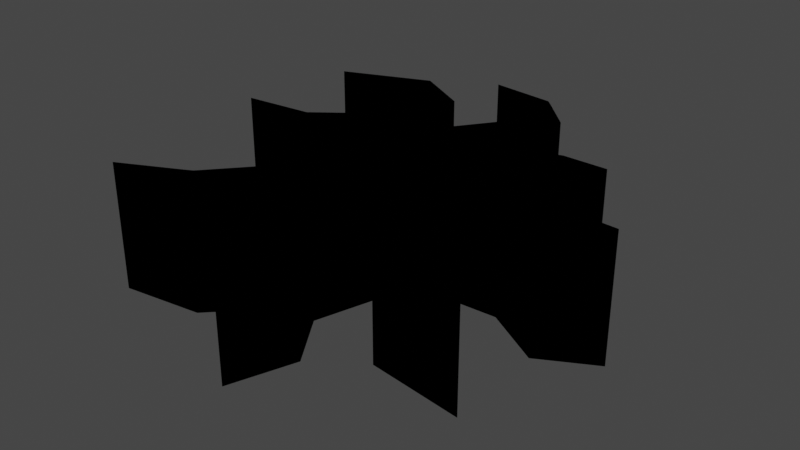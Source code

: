 # Source: GroundCrack.blend  (saved by Blender 3.6.11; exported with 4.5.12 LTS)
import bpy
from mathutils import Matrix  # noqa: F401  (used for matrix-valued properties, if any)

bpy.ops.wm.read_factory_settings(use_empty=True)
scene = bpy.context.scene
scene.name = 'Scene'

# ---- collections
col_fisura2_svg = bpy.data.collections.new('Fisura2.svg'); scene.collection.children.link(col_fisura2_svg)

# ---- materials (node trees are filled in below, after node groups)
mat_svgmat_003 = bpy.data.materials.new('SVGMat.003')
mat_svgmat_003.use_transparent_shadow = False
mat_svgmat_003.diffuse_color = (0.0, 0.0, 0.0, 1.0)

# ---- material node trees

# ---- world
world_world = bpy.data.worlds.new('World'); scene.world = world_world
world_world.use_nodes = True; world_world.node_tree.nodes.clear()
_N = world_world.node_tree.nodes; _L = world_world.node_tree.links
n0 = _N.new('ShaderNodeOutputWorld'); n0.name = 'World Output'; n0.location = (300, 300)
n1 = _N.new('ShaderNodeBackground'); n1.name = 'Background'; n1.location = (10, 300)
n1.inputs[0].default_value = (0.05088, 0.05088, 0.05088, 1.0)
_L.new(n1.outputs[0], n0.inputs[0])
n0.is_active_output = True
world_world.color = (0.05088, 0.05088, 0.05088)
world_world.use_sun_shadow = False
world_world.sun_shadow_jitter_overblur = 0.0

# ---- meshes
me_curve_001 = bpy.data.meshes.new('Curve.001')
me_curve_001.from_pydata([(-0.01945, 0.1056, 0.0), (0.0009332, 0.09295, 0.0), (0.007573, 0.08877, 0.0), (0.02024, 0.07092, 0.0), (-0.00871, 0.02779, 0.0), (-0.01054, 0.02896, 0.0), (-0.02396, 0.03878, 0.0), (-0.02382, 0.04263, 0.0), (-0.02268, 0.06091, 0.0), (-0.0223, 0.06798, 0.0), (-0.05171, 0.0855, 0.0), (-0.09856, 0.06576, 0.0), (-0.09821, 0.06585, 0.0), (-0.05619, 0.07206, 0.0), (-0.03163, 0.06126, 0.0), (-0.03335, 0.05323, 0.0), (-0.03678, 0.03809, 0.0), (-0.02596, 0.007497, 0.0), (-0.04873, 0.02166, 0.0), (-0.07075, 0.003751, 0.0), (-0.108, -0.000316, 0.0), (-0.1074, -0.0006986, 0.0), (-0.101, -0.003392, 0.0), (-0.07374, -0.01454, 0.0), (-0.04797, -0.006701, 0.0), (-0.02818, -0.0123, 0.0), (-0.01774, -0.02201, 0.0), (-0.03005, -0.04964, 0.0), (-0.05944, -0.08561, 0.0), (-0.06007, -0.08615, 0.0), (-0.06411, -0.08834, 0.0), (-0.09578, -0.1045, 0.0), (-0.09567, -0.1045, 0.0), (-0.09562, -0.1045, 0.0), (-0.05245, -0.09811, 0.0), (-0.02224, -0.06577, 0.0), (-0.01711, -0.0733, 0.0), (-0.001679, -0.09628, 0.0), (0.0009477, -0.1325, 0.0), (0.0009546, -0.1324, 0.0), (0.0009591, -0.1323, 0.0), (0.01314, -0.09594, 0.0), (-0.005419, -0.06642, 0.0), (0.006374, -0.02371, 0.0), (0.007533, -0.02435, 0.0), (0.01592, -0.02998, 0.0), (0.03581, -0.04362, 0.0), (0.03672, -0.05176, 0.0), (0.0393, -0.07647, 0.0), (0.09039, -0.0836, 0.0), (0.0903, -0.08356, 0.0), (0.05693, -0.06572, 0.0), (0.05601, -0.06038, 0.0), (0.05308, -0.04142, 0.0), (0.02473, -0.008217, 0.0), (0.05755, -0.006697, 0.0), (0.08855, -0.02611, 0.0), (0.1176, -0.009333, 0.0), (0.08258, -0.007075, 0.0), (0.0669, 0.00599, 0.0), (0.04018, 0.01158, 0.0), (0.04795, 0.01901, 0.0), (0.06316, 0.03324, 0.0), (0.08357, 0.04217, 0.0), (0.05983, 0.04259, 0.0), (0.02658, 0.02953, 0.0), (0.02924, 0.04327, 0.0), (0.03278, 0.06051, 0.0), (0.03665, 0.07878, 0.0), (0.01964, 0.09699, 0.0), (0.01613, 0.1006, 0.0), (0.01538, 0.1012, 0.0), (-0.01937, 0.1056, 0.0), (-0.00871, 0.02779, -1.492), (-0.01054, 0.02896, -1.492), (-0.02382, 0.04263, -1.492), (-0.02268, 0.06091, -1.492), (0.09039, -0.0836, -1.492), (0.0903, -0.08356, -1.492), (0.02473, -0.008217, -1.492), (0.05755, -0.006697, -1.492), (-0.02396, 0.03878, -1.492), (-0.03678, 0.03809, -1.492), (-0.07075, 0.003751, -1.492), (-0.108, -0.000316, -1.492), (-0.05245, -0.09811, -1.492), (-0.02224, -0.06577, -1.492), (-0.001679, -0.09628, -1.492), (0.01314, -0.09594, -1.492), (0.02658, 0.02953, -1.492), (0.02924, 0.04327, -1.492), (-0.1074, -0.0006986, -1.492), (0.0009332, 0.09295, -1.492), (0.007573, 0.08877, -1.492), (0.05601, -0.06038, -1.492), (0.05308, -0.04142, -1.492), (0.007533, -0.02435, -1.492), (0.01592, -0.02998, -1.492), (0.0393, -0.07647, -1.492), (0.05693, -0.06572, -1.492), (-0.05944, -0.08561, -1.492), (-0.06007, -0.08615, -1.492), (-0.101, -0.003392, -1.492), (-0.04797, -0.006701, -1.492), (0.0009477, -0.1325, -1.492), (-0.0223, 0.06798, -1.492), (-0.05171, 0.0855, -1.492), (0.0669, 0.00599, -1.492), (0.04018, 0.01158, -1.492), (0.04795, 0.01901, -1.492), (0.06316, 0.03324, -1.492), (-0.005419, -0.06642, -1.492), (0.006374, -0.02371, -1.492), (0.03278, 0.06051, -1.492), (0.05983, 0.04259, -1.492), (-0.01945, 0.1056, -1.492), (-0.01937, 0.1056, -1.492), (-0.09578, -0.1045, -1.492), (0.08258, -0.007075, -1.492), (-0.05619, 0.07206, -1.492), (-0.07374, -0.01454, -1.492), (0.03665, 0.07878, -1.492), (0.01964, 0.09699, -1.492), (-0.03005, -0.04964, -1.492), (-0.02596, 0.007497, -1.492), (0.02024, 0.07092, -1.492), (-0.09567, -0.1045, -1.492), (-0.03335, 0.05323, -1.492), (0.0009546, -0.1324, -1.492), (0.0009591, -0.1323, -1.492), (0.01613, 0.1006, -1.492), (0.01538, 0.1012, -1.492), (-0.06411, -0.08834, -1.492), (-0.09856, 0.06576, -1.492), (-0.01711, -0.0733, -1.492), (-0.03163, 0.06126, -1.492), (0.08357, 0.04217, -1.492), (0.03581, -0.04362, -1.492), (0.03672, -0.05176, -1.492), (-0.02818, -0.0123, -1.492), (-0.09562, -0.1045, -1.492), (-0.01774, -0.02201, -1.492), (0.08855, -0.02611, -1.492), (-0.09821, 0.06585, -1.492), (0.1176, -0.009333, -1.492), (-0.04873, 0.02166, -1.492), (0.0265, -0.00595, -1.492), (0.02708, -0.005212, -1.492), (0.03492, 0.004837, -1.492), (0.03542, 0.005478, -1.492), (0.03486, 0.004761, -1.492), (0.03621, 0.006488, -1.492), (0.02643, -0.006049, -1.492), (0.02592, -0.006698, -1.492)], [], [(115, 131, 116), (92, 131, 115), (121, 122, 93, 125), (85, 101, 132, 117), (133, 119, 106), (79, 139, 141, 112), (105, 106, 119, 135), (89, 109, 110, 136, 114), (109, 89, 73, 124), (81, 82, 124, 73, 74), (76, 105, 135, 127, 82, 81, 75), (124, 108, 109), (83, 124, 145), (124, 151, 108), (83, 149, 151, 124), (84, 148, 149, 83), (91, 150, 148, 84), (91, 147, 150), (102, 146, 147, 91), (103, 79, 153, 152, 146, 102), (139, 79, 103), (102, 120, 103), (141, 111, 112), (95, 137, 138, 98, 99, 94), (144, 118, 80, 142), (79, 112, 96, 97, 137, 95), (98, 77, 99), (88, 111, 86, 134, 87), (111, 141, 123, 86), (104, 88, 87), (86, 123, 100, 101, 85), (80, 118, 107, 108, 151, 149, 148, 150, 147, 146, 152, 153, 79), (130, 131, 92, 93, 122), (113, 121, 125, 73, 89, 90), (17, 18, 145, 124), (49, 51, 99, 77), (28, 29, 101, 100), (57, 58, 118, 144), (24, 25, 139, 103), (15, 16, 82, 127), (53, 54, 79, 95), (39, 40, 129, 128), (37, 38, 104, 87), (41, 42, 111, 88), (60, 61, 109, 108), (0, 1, 92, 115), (9, 10, 106, 105), (16, 17, 124, 82), (13, 14, 135, 119), (69, 70, 130, 122), (59, 60, 108, 107), (43, 44, 96, 112), (71, 72, 116, 131), (61, 62, 110, 109), (45, 46, 137, 97), (32, 33, 140, 126), (5, 6, 81, 74), (42, 43, 112, 111), (70, 71, 131, 130), (6, 7, 75, 81), (25, 26, 141, 139), (29, 30, 132, 101), (66, 67, 113, 90), (55, 56, 142, 80), (8, 9, 105, 76), (64, 65, 89, 114), (11, 12, 143, 133), (10, 11, 133, 106), (72, 0, 115, 116), (14, 15, 127, 135), (35, 36, 134, 86), (31, 34, 85, 117), (36, 37, 87, 134), (4, 5, 74, 73), (48, 49, 77, 98), (67, 68, 121, 113), (58, 59, 107, 118), (7, 8, 76, 75), (49, 50, 78, 77), (56, 57, 144, 142), (23, 24, 103, 120), (54, 55, 80, 79), (63, 64, 114, 136), (68, 69, 122, 121), (18, 19, 83, 145), (2, 3, 125, 93), (19, 20, 84, 83), (38, 41, 88, 104), (34, 35, 86, 85), (26, 27, 123, 141), (27, 28, 100, 123), (21, 22, 102, 91), (65, 66, 90, 89), (47, 48, 98, 138), (11, 13, 119, 133), (22, 23, 120, 102), (20, 21, 91, 84), (30, 31, 117, 132), (51, 52, 94, 99), (1, 2, 93, 92), (38, 39, 128, 104), (62, 63, 136, 110), (3, 4, 73, 125), (52, 53, 95, 94), (46, 47, 138, 137), (31, 32, 126, 117), (44, 45, 97, 96)])
_uv = me_curve_001.uv_layers.new(name='UVMap')
_uv.uv.foreach_set('vector', [0.7898, 0.0, 0.9566, 0.0, 0.9929, 0.0, 0.01994, 0.0, 0.9566, 0.0, 0.7898, 0.0, 0.9415, 0.0, 0.9474, 0.0, 0.02941, 0.0, 0.05847, 0.0, 0.458, 0.0, 0.4175, 0.0, 0.4228, 0.0, 0.4166, 0.0, 0.2182, 0.0, 0.2071, 0.0, 0.162, 0.0, 0.7272, 0.0, 0.3654, 0.0, 0.3679, 0.0, 0.5799, 0.0, 0.1327, 0.0, 0.162, 0.0, 0.2071, 0.0, 0.2229, 0.0, 0.9123, 0.0, 0.8336, 0.0, 0.8514, 0.0, 0.8673, 0.0, 0.8965, 0.0, 0.8336, 0.0, 0.9123, 0.0, 0.07449, 0.0, 0.2827, 0.0, 0.1036, 0.0, 0.2521, 0.0, 0.2827, 0.0, 0.07449, 0.0, 0.08128, 0.0, 0.1234, 0.0, 0.1327, 0.0, 0.2229, 0.0, 0.2344, 0.0, 0.2521, 0.0, 0.1036, 0.0, 0.1107, 0.0, 0.2827, 0.0, 0.8221, 0.0, 0.8336, 0.0, 0.3155, 0.0, 0.2827, 0.0, 0.313, 0.0, 0.2827, 0.0, 0.6333, 0.0, 0.8221, 0.0, 0.3155, 0.0, 0.6941, 0.0, 0.6333, 0.0, 0.2827, 0.0, 0.3326, 0.0, 0.7197, 0.0, 0.6941, 0.0, 0.3155, 0.0, 0.3356, 0.0, 0.7198, 0.0, 0.7197, 0.0, 0.3326, 0.0, 0.3356, 0.0, 0.6671, 0.0, 0.7198, 0.0, 0.3416, 0.0, 0.6627, 0.0, 0.6671, 0.0, 0.3356, 0.0, 0.363, 0.0, 0.7272, 0.0, 0.6384, 0.0, 0.675, 0.0, 0.6627, 0.0, 0.3416, 0.0, 0.3654, 0.0, 0.7272, 0.0, 0.363, 0.0, 0.3416, 0.0, 0.3605, 0.0, 0.363, 0.0, 0.3679, 0.0, 0.5639, 0.0, 0.5799, 0.0, 0.7113, 0.0, 0.6091, 0.0, 0.6184, 0.0, 0.6382, 0.0, 0.6823, 0.0, 0.6917, 0.0, 0.7747, 0.0, 0.8039, 0.0, 0.7564, 0.0, 0.7588, 0.0, 0.7272, 0.0, 0.5799, 0.0, 0.5843, 0.0, 0.5918, 0.0, 0.6091, 0.0, 0.7113, 0.0, 0.6382, 0.0, 0.6908, 0.0, 0.6823, 0.0, 0.5615, 0.0, 0.5639, 0.0, 0.4872, 0.0, 0.4967, 0.0, 0.5164, 0.0, 0.5639, 0.0, 0.3679, 0.0, 0.3983, 0.0, 0.4872, 0.0, 0.544, 0.0, 0.5615, 0.0, 0.5164, 0.0, 0.4872, 0.0, 0.3983, 0.0, 0.4147, 0.0, 0.4175, 0.0, 0.458, 0.0, 0.7564, 0.0, 0.8039, 0.0, 0.8063, 0.0, 0.8221, 0.0, 0.6333, 0.0, 0.6941, 0.0, 0.7197, 0.0, 0.7198, 0.0, 0.6671, 0.0, 0.6627, 0.0, 0.675, 0.0, 0.6384, 0.0, 0.7272, 0.0, 0.9528, 0.0, 0.9566, 0.0, 0.01994, 0.0, 0.02941, 0.0, 0.9474, 0.0, 0.9257, 0.0, 0.9415, 0.0, 0.05847, 0.0, 0.07449, 0.0, 0.9123, 0.0, 0.9198, 0.0, 0.2827, 0.0, 0.313, 0.0, 0.313, 0.0, 0.2827, 0.0, 0.6908, 0.0, 0.6823, 0.0, 0.6823, 0.0, 0.6908, 0.0, 0.4147, 0.0, 0.4175, 0.0, 0.4175, 0.0, 0.4147, 0.0, 0.7747, 0.0, 0.8039, 0.0, 0.8039, 0.0, 0.7747, 0.0, 0.363, 0.0, 0.3654, 0.0, 0.3654, 0.0, 0.363, 0.0, 0.2344, 0.0, 0.2521, 0.0, 0.2521, 0.0, 0.2344, 0.0, 0.7113, 0.0, 0.7272, 0.0, 0.7272, 0.0, 0.7113, 0.0, 0.0, 0.0, 0.0, 0.0, 0.0, 0.0, 0.0, 0.0, 0.5164, 0.0, 0.544, 0.0, 0.544, 0.0, 0.5164, 0.0, 0.5615, 0.0, 0.5639, 0.0, 0.5639, 0.0, 0.5615, 0.0, 0.8221, 0.0, 0.8336, 0.0, 0.8336, 0.0, 0.8221, 0.0, 0.7898, 0.0, 0.01994, 0.0, 0.01994, 0.0, 0.7898, 0.0, 0.1327, 0.0, 0.162, 0.0, 0.162, 0.0, 0.1327, 0.0, 0.2521, 0.0, 0.2827, 0.0, 0.2827, 0.0, 0.2521, 0.0, 0.2071, 0.0, 0.2229, 0.0, 0.2229, 0.0, 0.2071, 0.0, 0.9474, 0.0, 0.9528, 0.0, 0.9528, 0.0, 0.9474, 0.0, 0.8063, 0.0, 0.8221, 0.0, 0.8221, 0.0, 0.8063, 0.0, 0.5799, 0.0, 0.5843, 0.0, 0.5843, 0.0, 0.5799, 0.0, 0.9566, 0.0, 0.9929, 0.0, 0.9929, 0.0, 0.9566, 0.0, 0.8336, 0.0, 0.8514, 0.0, 0.8514, 0.0, 0.8336, 0.0, 0.5918, 0.0, 0.6091, 0.0, 0.6091, 0.0, 0.5918, 0.0, 0.0, 0.0, 0.0, 0.0, 0.0, 0.0, 0.0, 0.0, 0.08128, 0.0, 0.1036, 0.0, 0.1036, 0.0, 0.08128, 0.0, 0.5639, 0.0, 0.5799, 0.0, 0.5799, 0.0, 0.5639, 0.0, 0.9528, 0.0, 0.9566, 0.0, 0.9566, 0.0, 0.9528, 0.0, 0.1036, 0.0, 0.1107, 0.0, 0.1107, 0.0, 0.1036, 0.0, 0.3654, 0.0, 0.3679, 0.0, 0.3679, 0.0, 0.3654, 0.0, 0.4175, 0.0, 0.4228, 0.0, 0.4228, 0.0, 0.4175, 0.0, 0.9198, 0.0, 0.9257, 0.0, 0.9257, 0.0, 0.9198, 0.0, 0.7564, 0.0, 0.7588, 0.0, 0.7588, 0.0, 0.7564, 0.0, 0.1234, 0.0, 0.1327, 0.0, 0.1327, 0.0, 0.1234, 0.0, 0.8965, 0.0, 0.9123, 0.0, 0.9123, 0.0, 0.8965, 0.0, 0.0, 0.0, 0.0, 0.0, 0.0, 0.0, 0.0, 0.0, 0.162, 0.0, 0.2182, 0.0, 0.2182, 0.0, 0.162, 0.0, 0.9929, 0.0, 0.7898, 0.0, 0.7898, 0.0, 0.9929, 0.0, 0.2229, 0.0, 0.2344, 0.0, 0.2344, 0.0, 0.2229, 0.0, 0.4872, 0.0, 0.4967, 0.0, 0.4967, 0.0, 0.4872, 0.0, 0.4166, 0.0, 0.458, 0.0, 0.458, 0.0, 0.4166, 0.0, 0.4967, 0.0, 0.5164, 0.0, 0.5164, 0.0, 0.4967, 0.0, 0.07449, 0.0, 0.08128, 0.0, 0.08128, 0.0, 0.07449, 0.0, 0.6382, 0.0, 0.6908, 0.0, 0.6908, 0.0, 0.6382, 0.0, 0.9257, 0.0, 0.9415, 0.0, 0.9415, 0.0, 0.9257, 0.0, 0.8039, 0.0, 0.8063, 0.0, 0.8063, 0.0, 0.8039, 0.0, 0.1107, 0.0, 0.1234, 0.0, 0.1234, 0.0, 0.1107, 0.0, 0.0, 0.0, 0.0, 0.0, 0.0, 0.0, 0.0, 0.0, 0.7588, 0.0, 0.7747, 0.0, 0.7747, 0.0, 0.7588, 0.0, 0.3605, 0.0, 0.363, 0.0, 0.363, 0.0, 0.3605, 0.0, 0.7272, 0.0, 0.7564, 0.0, 0.7564, 0.0, 0.7272, 0.0, 0.8673, 0.0, 0.8965, 0.0, 0.8965, 0.0, 0.8673, 0.0, 0.9415, 0.0, 0.9474, 0.0, 0.9474, 0.0, 0.9415, 0.0, 0.313, 0.0, 0.3155, 0.0, 0.3155, 0.0, 0.313, 0.0, 0.02941, 0.0, 0.05847, 0.0, 0.05847, 0.0, 0.02941, 0.0, 0.3155, 0.0, 0.3326, 0.0, 0.3326, 0.0, 0.3155, 0.0, 0.544, 0.0, 0.5615, 0.0, 0.5615, 0.0, 0.544, 0.0, 0.458, 0.0, 0.4872, 0.0, 0.4872, 0.0, 0.458, 0.0, 0.3679, 0.0, 0.3983, 0.0, 0.3983, 0.0, 0.3679, 0.0, 0.3983, 0.0, 0.4147, 0.0, 0.4147, 0.0, 0.3983, 0.0, 0.3356, 0.0, 0.3416, 0.0, 0.3416, 0.0, 0.3356, 0.0, 0.9123, 0.0, 0.9198, 0.0, 0.9198, 0.0, 0.9123, 0.0, 0.6184, 0.0, 0.6382, 0.0, 0.6382, 0.0, 0.6184, 0.0, 0.2182, 0.0, 0.2071, 0.0, 0.2071, 0.0, 0.2182, 0.0, 0.3416, 0.0, 0.3605, 0.0, 0.3605, 0.0, 0.3416, 0.0, 0.3326, 0.0, 0.3356, 0.0, 0.3356, 0.0, 0.3326, 0.0, 0.4228, 0.0, 0.4166, 0.0, 0.4166, 0.0, 0.4228, 0.0, 0.6823, 0.0, 0.6917, 0.0, 0.6917, 0.0, 0.6823, 0.0, 0.01994, 0.0, 0.02941, 0.0, 0.02941, 0.0, 0.01994, 0.0, 0.0, 0.0, 0.0, 0.0, 0.0, 0.0, 0.0, 0.0, 0.8514, 0.0, 0.8673, 0.0, 0.8673, 0.0, 0.8514, 0.0, 0.05847, 0.0, 0.07449, 0.0, 0.07449, 0.0, 0.05847, 0.0, 0.6917, 0.0, 0.7113, 0.0, 0.7113, 0.0, 0.6917, 0.0, 0.6091, 0.0, 0.6184, 0.0, 0.6184, 0.0, 0.6091, 0.0, 0.0, 0.0, 0.0, 0.0, 0.0, 0.0, 0.0, 0.0, 0.5843, 0.0, 0.5918, 0.0, 0.5918, 0.0, 0.5843, 0.0])
me_curve_001.materials.append(mat_svgmat_003)
me_curve_001.auto_texspace = False
me_curve_001.update()
me_curve_002 = bpy.data.meshes.new('Curve.002')
me_curve_002.from_pydata([(-0.01945, 0.1056, 0.0), (0.0009332, 0.09295, 0.0), (0.007573, 0.08877, 0.0), (0.02024, 0.07092, 0.0), (-0.00871, 0.02779, 0.0), (-0.01054, 0.02896, 0.0), (-0.02396, 0.03878, 0.0), (-0.02382, 0.04263, 0.0), (-0.02268, 0.06091, 0.0), (-0.0223, 0.06798, 0.0), (-0.05171, 0.0855, 0.0), (-0.09856, 0.06576, 0.0), (-0.05619, 0.07206, 0.0), (-0.03163, 0.06126, 0.0), (-0.03335, 0.05323, 0.0), (-0.03678, 0.03809, 0.0), (-0.02596, 0.007497, 0.0), (-0.04873, 0.02166, 0.0), (-0.07075, 0.003751, 0.0), (-0.108, -0.000316, 0.0), (-0.1074, -0.0006986, 0.0), (-0.101, -0.003392, 0.0), (-0.07374, -0.01454, 0.0), (-0.04797, -0.006701, 0.0), (-0.02818, -0.0123, 0.0), (-0.01774, -0.02201, 0.0), (-0.03005, -0.04964, 0.0), (-0.05944, -0.08561, 0.0), (-0.06007, -0.08615, 0.0), (-0.06411, -0.08834, 0.0), (-0.09578, -0.1045, 0.0), (-0.05245, -0.09811, 0.0), (-0.02224, -0.06577, 0.0), (-0.01711, -0.0733, 0.0), (-0.001679, -0.09628, 0.0), (0.0009477, -0.1325, 0.0), (0.01314, -0.09594, 0.0), (-0.005419, -0.06642, 0.0), (0.006374, -0.02371, 0.0), (0.007533, -0.02435, 0.0), (0.01592, -0.02998, 0.0), (0.03581, -0.04362, 0.0), (0.03672, -0.05176, 0.0), (0.0393, -0.07647, 0.0), (0.09039, -0.0836, 0.0), (0.05693, -0.06572, 0.0), (0.05601, -0.06038, 0.0), (0.05308, -0.04142, 0.0), (0.02473, -0.008217, 0.0), (0.05755, -0.006697, 0.0), (0.08855, -0.02611, 0.0), (0.1176, -0.009333, 0.0), (0.08258, -0.007075, 0.0), (0.0669, 0.00599, 0.0), (0.04018, 0.01158, 0.0), (0.04795, 0.01901, 0.0), (0.06316, 0.03324, 0.0), (0.08357, 0.04217, 0.0), (0.05983, 0.04259, 0.0), (0.02658, 0.02953, 0.0), (0.02924, 0.04327, 0.0), (0.03278, 0.06051, 0.0), (0.03665, 0.07878, 0.0), (0.01964, 0.09699, 0.0), (0.01613, 0.1006, 0.0), (0.01538, 0.1012, 0.0), (-0.01937, 0.1056, 0.0), (0.0265, -0.00595, 0.0), (0.02708, -0.005212, 0.0), (0.03492, 0.004837, 0.0), (0.03542, 0.005478, 0.0), (0.03486, 0.004761, 0.0), (0.03621, 0.006488, 0.0), (0.02643, -0.006049, 0.0), (0.02592, -0.006698, 0.0)], [], [(0, 65, 66), (1, 65, 0), (62, 63, 2, 3), (31, 28, 29, 30), (11, 12, 10), (48, 24, 25, 38), (9, 10, 12, 13), (59, 55, 56, 57, 58), (55, 59, 4, 16), (6, 15, 16, 4, 5), (8, 9, 13, 14, 15, 6, 7), (16, 54, 55), (18, 16, 17), (16, 72, 54), (18, 70, 72, 16), (19, 69, 70, 18), (20, 71, 69, 19), (20, 68, 71), (21, 67, 68, 20), (23, 48, 74, 73, 67, 21), (24, 48, 23), (21, 22, 23), (25, 37, 38), (47, 41, 42, 43, 45, 46), (51, 52, 49, 50), (48, 38, 39, 40, 41, 47), (43, 44, 45), (36, 37, 32, 33, 34), (37, 25, 26, 32), (35, 36, 34), (32, 26, 27, 28, 31), (49, 52, 53, 54, 72, 70, 69, 71, 68, 67, 73, 74, 48), (64, 65, 1, 2, 63), (61, 62, 3, 4, 59, 60)])
_uv = me_curve_002.uv_layers.new(name='UVMap')
_uv.uv.foreach_set('vector', [0.7898, 0.0, 0.9566, 0.0, 0.9929, 0.0, 0.01994, 0.0, 0.9566, 0.0, 0.7898, 0.0, 0.9415, 0.0, 0.9474, 0.0, 0.02941, 0.0, 0.05847, 0.0, 0.458, 0.0, 0.4175, 0.0, 0.4228, 0.0, 0.4166, 0.0, 0.2182, 0.0, 0.2071, 0.0, 0.162, 0.0, 0.7272, 0.0, 0.3654, 0.0, 0.3679, 0.0, 0.5799, 0.0, 0.1327, 0.0, 0.162, 0.0, 0.2071, 0.0, 0.2229, 0.0, 0.9123, 0.0, 0.8336, 0.0, 0.8514, 0.0, 0.8673, 0.0, 0.8965, 0.0, 0.8336, 0.0, 0.9123, 0.0, 0.07449, 0.0, 0.2827, 0.0, 0.1036, 0.0, 0.2521, 0.0, 0.2827, 0.0, 0.07449, 0.0, 0.08128, 0.0, 0.1234, 0.0, 0.1327, 0.0, 0.2229, 0.0, 0.2344, 0.0, 0.2521, 0.0, 0.1036, 0.0, 0.1107, 0.0, 0.2827, 0.0, 0.8221, 0.0, 0.8336, 0.0, 0.3155, 0.0, 0.2827, 0.0, 0.313, 0.0, 0.2827, 0.0, 0.6333, 0.0, 0.8221, 0.0, 0.3155, 0.0, 0.6941, 0.0, 0.6333, 0.0, 0.2827, 0.0, 0.3326, 0.0, 0.7197, 0.0, 0.6941, 0.0, 0.3155, 0.0, 0.3356, 0.0, 0.7198, 0.0, 0.7197, 0.0, 0.3326, 0.0, 0.3356, 0.0, 0.6671, 0.0, 0.7198, 0.0, 0.3416, 0.0, 0.6627, 0.0, 0.6671, 0.0, 0.3356, 0.0, 0.363, 0.0, 0.7272, 0.0, 0.6384, 0.0, 0.675, 0.0, 0.6627, 0.0, 0.3416, 0.0, 0.3654, 0.0, 0.7272, 0.0, 0.363, 0.0, 0.3416, 0.0, 0.3605, 0.0, 0.363, 0.0, 0.3679, 0.0, 0.5639, 0.0, 0.5799, 0.0, 0.7113, 0.0, 0.6091, 0.0, 0.6184, 0.0, 0.6382, 0.0, 0.6823, 0.0, 0.6917, 0.0, 0.7747, 0.0, 0.8039, 0.0, 0.7564, 0.0, 0.7588, 0.0, 0.7272, 0.0, 0.5799, 0.0, 0.5843, 0.0, 0.5918, 0.0, 0.6091, 0.0, 0.7113, 0.0, 0.6382, 0.0, 0.6908, 0.0, 0.6823, 0.0, 0.5615, 0.0, 0.5639, 0.0, 0.4872, 0.0, 0.4967, 0.0, 0.5164, 0.0, 0.5639, 0.0, 0.3679, 0.0, 0.3983, 0.0, 0.4872, 0.0, 0.544, 0.0, 0.5615, 0.0, 0.5164, 0.0, 0.4872, 0.0, 0.3983, 0.0, 0.4147, 0.0, 0.4175, 0.0, 0.458, 0.0, 0.7564, 0.0, 0.8039, 0.0, 0.8063, 0.0, 0.8221, 0.0, 0.6333, 0.0, 0.6941, 0.0, 0.7197, 0.0, 0.7198, 0.0, 0.6671, 0.0, 0.6627, 0.0, 0.675, 0.0, 0.6384, 0.0, 0.7272, 0.0, 0.9528, 0.0, 0.9566, 0.0, 0.01994, 0.0, 0.02941, 0.0, 0.9474, 0.0, 0.9257, 0.0, 0.9415, 0.0, 0.05847, 0.0, 0.07449, 0.0, 0.9123, 0.0, 0.9198, 0.0])
me_curve_002.materials.append(mat_svgmat_003)
me_curve_002.auto_texspace = False
me_curve_002.update()

# ---- objects
ob_groundcrackwalls = bpy.data.objects.new('GroundCrackWalls', me_curve_001)
ob_groundcracktop = bpy.data.objects.new('GroundCrackTop', me_curve_002)

# ---- transforms, parenting, visibility, modifiers, constraints
ob_groundcrackwalls.location = (0.0, 0.0, 0.0)
ob_groundcrackwalls.scale = (22.18, 21.01, 1.0)
ob_groundcracktop.location = (0.0, 0.0, 0.0)
ob_groundcracktop.scale = (22.18, 21.01, 1.0)

# ---- collection membership
col_fisura2_svg.objects.link(ob_groundcrackwalls)
col_fisura2_svg.objects.link(ob_groundcracktop)

# ---- scene / render settings (as saved in the file)
scene.frame_start = 1; scene.frame_end = 250; scene.frame_set(1)
scene.render.engine = 'BLENDER_EEVEE_NEXT'
scene.cycles.sampling_pattern = 'TABULATED_SOBOL'
scene.view_settings.view_transform = 'Filmic'
bpy.context.view_layer.update()

# ---- added for rendering (the .blend has no active camera and no usable light): camera, sun
cam_auto = bpy.data.cameras.new('AutoCamera')
cam_auto.lens = 50.0
cam_auto.sensor_width = 36.0
cam_auto.clip_end = 1000.0
ob_auto_camera = bpy.data.objects.new('AutoCamera', cam_auto)
scene.collection.objects.link(ob_auto_camera)
ob_auto_camera.location = (6.79679, -8.31029, 4.60588)
ob_auto_camera.rotation_euler = (1.09748, -7.21219e-08, 0.694738)
scene.camera = ob_auto_camera
light_auto_sun = bpy.data.lights.new('AutoSun', 'SUN')
light_auto_sun.energy = 3.0
light_auto_sun.angle = 0.0523599
ob_auto_sun = bpy.data.objects.new('AutoSun', light_auto_sun)
scene.collection.objects.link(ob_auto_sun)
ob_auto_sun.rotation_euler = (0.872665, 0.174533, 0.523599)
bpy.context.view_layer.update()
